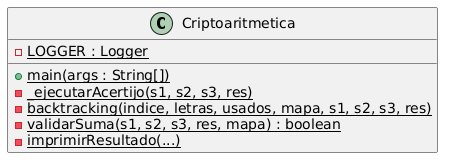

The diagram above was rendered by PlantUML. Its source (embedded in the PNG):
@startuml
class Criptoaritmetica {
    - {static} LOGGER : Logger
    + {static} main(args : String[])
    - {static} _ejecutarAcertijo(s1, s2, s3, res)
    - {static} backtracking(indice, letras, usados, mapa, s1, s2, s3, res)
    - {static} validarSuma(s1, s2, s3, res, mapa) : boolean
    - {static} imprimirResultado(...)
}
@enduml